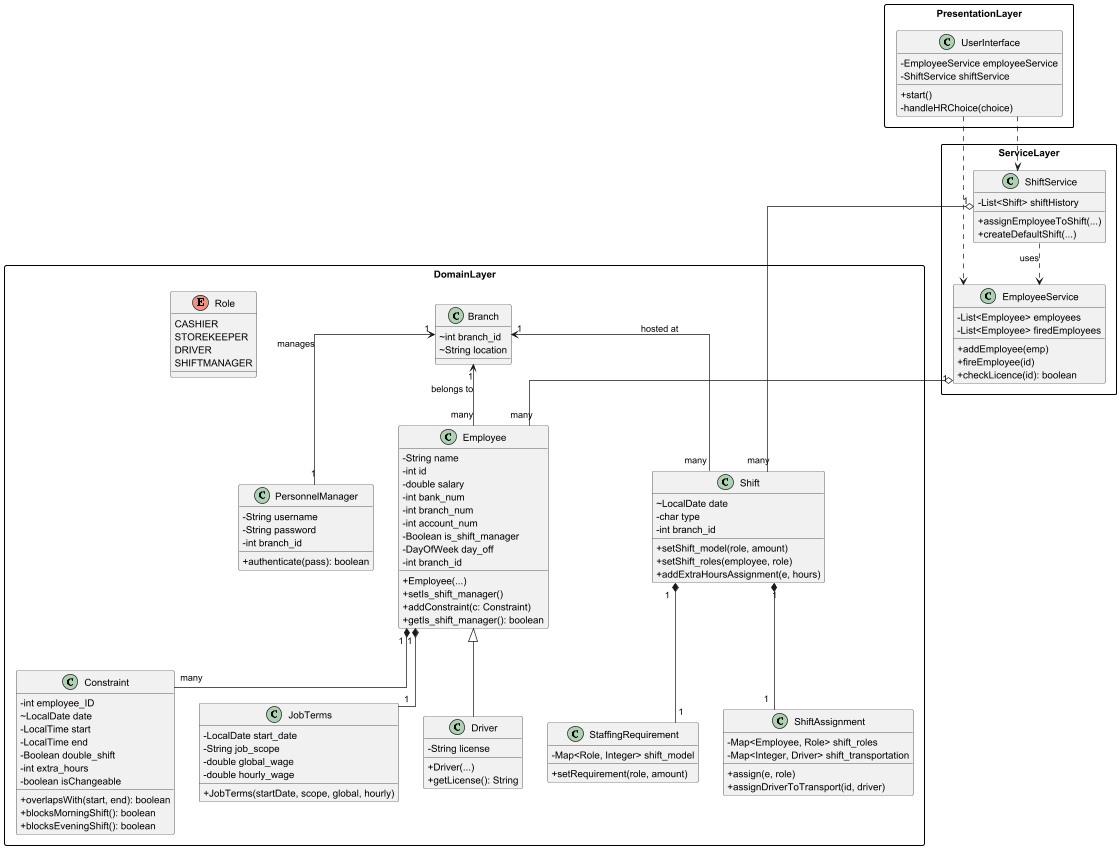

The diagram above was rendered by PlantUML. Its source (embedded in the PNG):
@startuml
skinparam classAttributeIconSize 0
skinparam monochrome false
skinparam packageStyle rectangle
skinparam linetype ortho

package DomainLayer {

    class Branch {
        ~ int branch_id
        ~ String location
    }

    class Employee {
        - String name
        - int id
        - double salary
        - int bank_num
        - int branch_num
        - int account_num
        - Boolean is_shift_manager
        - DayOfWeek day_off
        - int branch_id
        + Employee(...)
        + setIs_shift_manager()
        + addConstraint(c: Constraint)
        + getIs_shift_manager(): boolean
    }

    class Driver {
        - String license
        + Driver(...)
        + getLicense(): String
    }

    class Constraint {
        - int employee_ID
        ~ LocalDate date
        - LocalTime start
        - LocalTime end
        - Boolean double_shift
        - int extra_hours
        - boolean isChangeable
        + overlapsWith(start, end): boolean
        + blocksMorningShift(): boolean
        + blocksEveningShift(): boolean
    }

    class JobTerms {
        - LocalDate start_date
        - String job_scope
        - double global_wage
        - double hourly_wage
        + JobTerms(startDate, scope, global, hourly)
    }

    class Shift {
        ~ LocalDate date
        - char type
        - int branch_id
        + setShift_model(role, amount)
        + setShift_roles(employee, role)
        + addExtraHoursAssignment(e, hours)
    }

    class ShiftAssignment {
        - Map<Employee, Role> shift_roles
        - Map<Integer, Driver> shift_transportation
        + assign(e, role)
        + assignDriverToTransport(id, driver)
    }

    class StaffingRequirement {
        - Map<Role, Integer> shift_model
        + setRequirement(role, amount)
    }

    class PersonnelManager {
        - String username
        - String password
        - int branch_id
        + authenticate(pass): boolean
    }

    enum Role {
        CASHIER
        STOREKEEPER
        DRIVER
        SHIFTMANAGER
    }

    ' Relationships
    Employee <|-- Driver
    Employee "1" *-- "1" JobTerms
    Employee "1" *-- "many" Constraint
    Shift "1" *-- "1" StaffingRequirement
    Shift "1" *-- "1" ShiftAssignment

    ' Branch Connections
    Branch "1" <-- "many" Employee : "belongs to"
    Branch "1" <-- "many" Shift : "hosted at"
    Branch "1" <-- "1" PersonnelManager : "manages"
}

package ServiceLayer {
    class EmployeeService {
        - List<Employee> employees
        - List<Employee> firedEmployees
        + addEmployee(emp)
        + fireEmployee(id)
        + checkLicence(id): boolean
    }

    class ShiftService {
        - List<Shift> shiftHistory
        + assignEmployeeToShift(...)
        + createDefaultShift(...)
    }

    EmployeeService "1" o-- "many" Employee
    ShiftService "1" o-- "many" Shift
    ShiftService ..> EmployeeService : "uses"
}

package PresentationLayer {
    class UserInterface {
        - EmployeeService employeeService
        - ShiftService shiftService
        + start()
        - handleHRChoice(choice)
    }

    UserInterface ..> EmployeeService
    UserInterface ..> ShiftService
}
@enduml